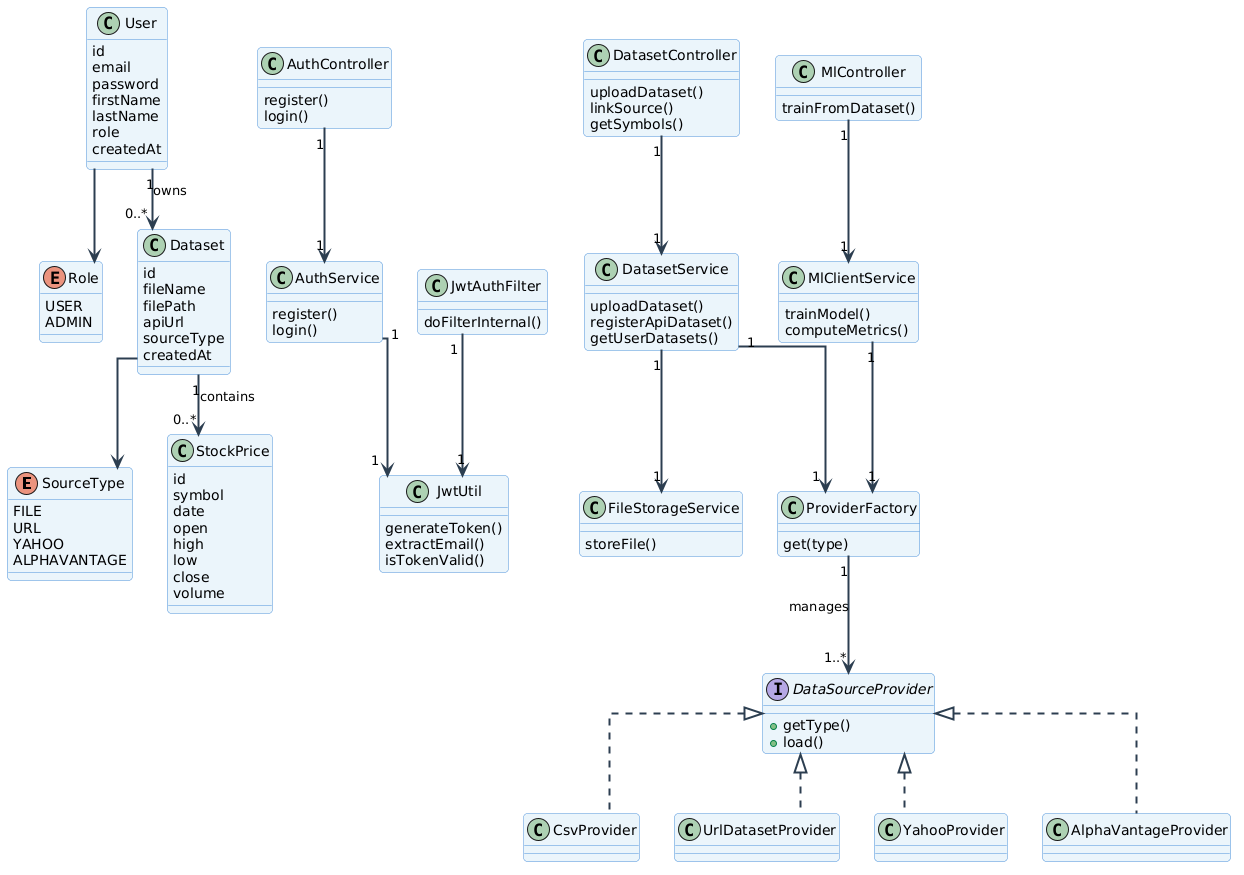

The diagram above was rendered by PlantUML. Its source (embedded in the PNG):
@startuml
skinparam classBackgroundColor #EAF4FB
skinparam classBorderColor #4A90D9
skinparam classArrowColor #2C3E50
skinparam classArrowThickness 2
skinparam roundcorner 8
skinparam linetype ortho

' ── ENUMS ──
enum SourceType {
  FILE
  URL
  YAHOO
  ALPHAVANTAGE
}

enum Role {
  USER
  ADMIN
}

' ── ENTITIES ──
class User {
  id
  email
  password
  firstName
  lastName
  role
  createdAt
}

class Dataset {
  id
  fileName
  filePath
  apiUrl
  sourceType
  createdAt
}

class StockPrice {
  id
  symbol
  date
  open
  high
  low
  close
  volume
}

' ── CONTROLLERS ──
class AuthController {
  register()
  login()
}

class DatasetController {
  uploadDataset()
  linkSource()
  getSymbols()
}

class MlController {
  trainFromDataset()
}

' ── SERVICES ──
class AuthService {
  register()
  login()
}

class DatasetService {
  uploadDataset()
  registerApiDataset()
  getUserDatasets()
}

class MlClientService {
  trainModel()
  computeMetrics()
}

class FileStorageService {
  storeFile()
}

' ── PROVIDERS (Strategy) ──
interface DataSourceProvider {
  +getType()
  +load()
}

class CsvProvider
class UrlDatasetProvider
class YahooProvider
class AlphaVantageProvider

class ProviderFactory {
  get(type)
}

' ── AUTH ──
class JwtUtil {
  generateToken()
  extractEmail()
  isTokenValid()
}

class JwtAuthFilter {
  doFilterInternal()
}

' ── RELATIONSHIPS ──

' Enums
User    --> Role
Dataset --> SourceType

' Entity relationships
User    "1" --> "0..*" Dataset    : owns
Dataset "1" --> "0..*" StockPrice : contains

' Strategy pattern
DataSourceProvider <|.. CsvProvider
DataSourceProvider <|.. UrlDatasetProvider
DataSourceProvider <|.. YahooProvider
DataSourceProvider <|.. AlphaVantageProvider
ProviderFactory "1" --> "1..*" DataSourceProvider : manages

' Controllers → Services
AuthController    "1" --> "1" AuthService
DatasetController "1" --> "1" DatasetService
MlController      "1" --> "1" MlClientService

' Services → dependencies
AuthService     "1" --> "1" JwtUtil
DatasetService  "1" --> "1" FileStorageService
DatasetService  "1" --> "1" ProviderFactory
MlClientService "1" --> "1" ProviderFactory

' Security
JwtAuthFilter "1" --> "1" JwtUtil
@enduml